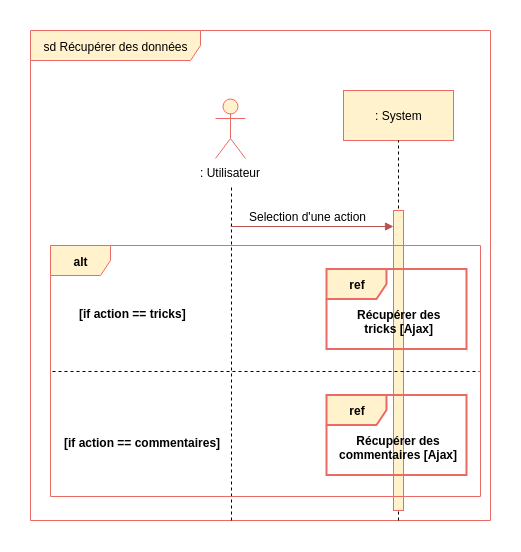

The diagram above was exported from draw.io. Its source (the exported page's mxGraphModel, read from the mxfile embedded in the PNG):
<mxGraphModel dx="2119" dy="638" grid="1" gridSize="10" guides="1" tooltips="1" connect="1" arrows="1" fold="1" page="1" pageScale="1" pageWidth="827" pageHeight="1169" background="#ffffff" math="0" shadow="0">
  <root>
    <mxCell id="0" />
    <mxCell id="1" parent="0" />
    <mxCell id="2" value="sd Récupérer des données" style="shape=umlFrame;whiteSpace=wrap;html=1;width=170;height=30;fillColor=#fff2cc;strokeColor=#EA6B66;" parent="1" vertex="1">
      <mxGeometry x="-40" y="130" width="460" height="490" as="geometry" />
    </mxCell>
    <mxCell id="3" value=": Utilisateur" style="shape=umlActor;verticalLabelPosition=bottom;labelBackgroundColor=#ffffff;verticalAlign=top;html=1;fillColor=#fff2cc;strokeColor=#EA6B66;" parent="1" vertex="1">
      <mxGeometry x="145" y="198" width="30" height="60" as="geometry" />
    </mxCell>
    <mxCell id="5" value=": System" style="html=1;fillColor=#fff2cc;strokeColor=#EA6B66;" parent="1" vertex="1">
      <mxGeometry x="273" y="190" width="110" height="50" as="geometry" />
    </mxCell>
    <mxCell id="8" value="" style="endArrow=none;dashed=1;html=1;" parent="1" edge="1">
      <mxGeometry width="50" height="50" relative="1" as="geometry">
        <mxPoint x="161" y="620" as="sourcePoint" />
        <mxPoint x="161" y="286" as="targetPoint" />
      </mxGeometry>
    </mxCell>
    <mxCell id="9" value="" style="endArrow=none;dashed=1;html=1;entryX=0.5;entryY=1;exitX=0.778;exitY=1.001;exitPerimeter=0;" parent="1" edge="1">
      <mxGeometry width="50" height="50" relative="1" as="geometry">
        <mxPoint x="328" y="620" as="sourcePoint" />
        <mxPoint x="328" y="240" as="targetPoint" />
      </mxGeometry>
    </mxCell>
    <mxCell id="12" value="Selection d'une action" style="text;html=1;resizable=0;points=[];autosize=1;align=left;verticalAlign=top;spacingTop=-4;fontStyle=0" parent="1" vertex="1">
      <mxGeometry x="177" y="307" width="130" height="20" as="geometry" />
    </mxCell>
    <mxCell id="19" value="" style="html=1;points=[];perimeter=orthogonalPerimeter;fillColor=#fff2cc;strokeColor=#EA6B66;" parent="1" vertex="1">
      <mxGeometry x="323" y="310" width="10" height="300" as="geometry" />
    </mxCell>
    <mxCell id="108" value="alt" style="shape=umlFrame;whiteSpace=wrap;html=1;fontColor=#000000;fillColor=#fff2cc;strokeColor=#EA6B66;fontStyle=1" parent="1" vertex="1">
      <mxGeometry x="-20" y="345" width="430" height="251" as="geometry" />
    </mxCell>
    <mxCell id="109" value="[if action == tricks]" style="text;html=1;resizable=0;points=[];autosize=1;align=left;verticalAlign=top;spacingTop=-4;fontColor=#000000;fontStyle=1" parent="1" vertex="1">
      <mxGeometry x="7" y="404" width="110" height="20" as="geometry" />
    </mxCell>
    <mxCell id="112" value="" style="endArrow=block;html=1;endFill=1;fillColor=#f8cecc;strokeColor=#b85450;" parent="1" edge="1">
      <mxGeometry width="50" height="50" relative="1" as="geometry">
        <mxPoint x="160" y="326" as="sourcePoint" />
        <mxPoint x="323" y="326" as="targetPoint" />
      </mxGeometry>
    </mxCell>
    <mxCell id="128" value="ref" style="shape=umlFrame;whiteSpace=wrap;html=1;fontColor=#000000;fontStyle=1;strokeWidth=2;fillColor=#fff2cc;strokeColor=#EA6B66;" parent="1" vertex="1">
      <mxGeometry x="256" y="368.5" width="140" height="80" as="geometry" />
    </mxCell>
    <mxCell id="130" value="&lt;div style=&quot;text-align: center&quot;&gt;Récupérer des&lt;/div&gt;&lt;div style=&quot;text-align: center&quot;&gt;tricks [Ajax]&lt;/div&gt;" style="text;html=1;resizable=0;points=[];autosize=1;align=left;verticalAlign=top;spacingTop=-4;fontColor=#000000;fontStyle=1" parent="1" vertex="1">
      <mxGeometry x="285" y="405" width="90" height="30" as="geometry" />
    </mxCell>
    <mxCell id="134" value="ref" style="shape=umlFrame;whiteSpace=wrap;html=1;fontColor=#000000;fontStyle=1;strokeWidth=2;fillColor=#fff2cc;strokeColor=#EA6B66;" parent="1" vertex="1">
      <mxGeometry x="256" y="494.5" width="140" height="80" as="geometry" />
    </mxCell>
    <mxCell id="135" value="&lt;div style=&quot;text-align: center&quot;&gt;Récupérer des&lt;/div&gt;&lt;div style=&quot;text-align: center&quot;&gt;commentaires [Ajax]&lt;/div&gt;" style="text;html=1;resizable=0;points=[];autosize=1;align=left;verticalAlign=top;spacingTop=-4;fontColor=#000000;fontStyle=1" parent="1" vertex="1">
      <mxGeometry x="267" y="530.5" width="120" height="30" as="geometry" />
    </mxCell>
    <mxCell id="136" value="" style="endArrow=none;html=1;fontColor=#000000;entryX=1.005;entryY=0.327;entryPerimeter=0;exitX=0.003;exitY=0.327;exitPerimeter=0;dashed=1;" parent="1" edge="1">
      <mxGeometry width="50" height="50" relative="1" as="geometry">
        <mxPoint x="-18" y="471" as="sourcePoint" />
        <mxPoint x="409" y="471" as="targetPoint" />
      </mxGeometry>
    </mxCell>
    <mxCell id="138" value="[if action == commentaires]" style="text;html=1;resizable=0;points=[];autosize=1;align=left;verticalAlign=top;spacingTop=-4;fontColor=#000000;fontStyle=1" parent="1" vertex="1">
      <mxGeometry x="-8" y="532.5" width="160" height="20" as="geometry" />
    </mxCell>
  </root>
</mxGraphModel>